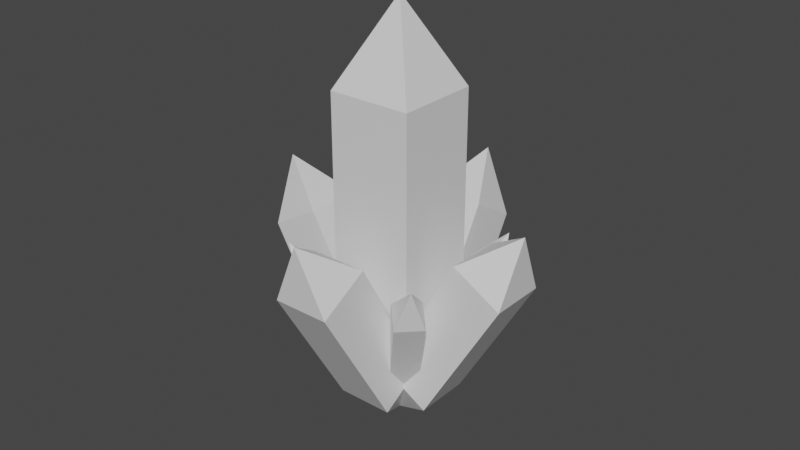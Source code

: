 # Source: cristal.blend  (saved by Blender 2.93.21; exported with 4.5.12 LTS)
import bpy
from mathutils import Matrix  # noqa: F401  (used for matrix-valued properties, if any)

bpy.ops.wm.read_factory_settings(use_empty=True)
scene = bpy.context.scene
scene.name = 'Scene'

# ---- collections
col_collection = bpy.data.collections.new('Collection'); scene.collection.children.link(col_collection)

# ---- materials (node trees are filled in below, after node groups)
mat_material = bpy.data.materials.new('Material')
mat_material.alpha_threshold = 0.0
mat_material.use_transparent_shadow = False
mat_material.line_color = (0.0, 0.0, 0.0, 1.0)

# ---- material node trees
mat_material.use_nodes = True; mat_material.node_tree.nodes.clear()
_N = mat_material.node_tree.nodes; _L = mat_material.node_tree.links
n0 = _N.new('ShaderNodeOutputMaterial'); n0.name = 'Material Output'; n0.location = (300, 300)
n1 = _N.new('ShaderNodeBsdfPrincipled'); n1.name = 'Principled BSDF'; n1.location = (10, 300)
n1.distribution = 'GGX'
n1.subsurface_method = 'BURLEY'
n1.inputs[2].default_value = 0.4
n1.inputs[3].default_value = 1.45
n1.inputs[27].default_value = (0.0, 0.0, 0.0, 1.0)
n1.inputs[28].default_value = 1.0
_L.new(n1.outputs[0], n0.inputs[0])
n0.is_active_output = True

# ---- world
world_world = bpy.data.worlds.new('World'); scene.world = world_world
world_world.use_nodes = True; world_world.node_tree.nodes.clear()
_N = world_world.node_tree.nodes; _L = world_world.node_tree.links
n0 = _N.new('ShaderNodeOutputWorld'); n0.name = 'World Output'; n0.location = (300, 300)
n1 = _N.new('ShaderNodeBackground'); n1.name = 'Background'; n1.location = (10, 300)
n1.inputs[0].default_value = (0.05088, 0.05088, 0.05088, 1.0)
_L.new(n1.outputs[0], n0.inputs[0])
n0.is_active_output = True
world_world.color = (0.05088, 0.05088, 0.05088)
world_world.use_sun_shadow = False
world_world.sun_shadow_jitter_overblur = 0.0

# ---- meshes
me_cube = bpy.data.meshes.new('Cube')
me_cube.from_pydata([(1.0, 1.0, 1.0), (1.0, 1.0, -1.829), (1.0, -1.0, 1.0), (1.0, -1.0, -1.829), (-1.0, 1.0, 1.0), (-1.0, 1.0, -1.829), (-1.0, -1.0, 1.0), (-1.0, -1.0, -1.829), (0.0, 0.0, -2.829), (0.0, 0.0, -2.829), (0.0, 0.0, -2.829), (0.0, 0.0, 2.0), (0.0, 0.0, 2.0), (0.0, 0.0, 2.0), (0.0, 0.0, -2.829), (0.0, 0.0, 2.0)], [], [(0, 4, 15, 13), (3, 2, 6, 7), (7, 6, 4, 5), (5, 1, 10, 8), (1, 0, 2, 3), (5, 4, 0, 1), (13, 15, 12, 11), (8, 10, 14, 9), (3, 7, 9, 14), (6, 2, 11, 12), (1, 3, 14, 10), (7, 5, 8, 9), (4, 6, 12, 15), (2, 0, 13, 11)])
_uv = me_cube.uv_layers.new(name='UVMap')
_uv.uv.foreach_set('vector', [0.625, 0.5, 0.625, 0.25, 0.625, 0.25, 0.625, 0.5, 0.375, 0.75, 0.625, 0.75, 0.625, 1.0, 0.375, 1.0, 0.375, 0.0, 0.625, 0.0, 0.625, 0.25, 0.375, 0.25, 0.375, 0.25, 0.375, 0.5, 0.375, 0.5, 0.375, 0.25, 0.375, 0.5, 0.625, 0.5, 0.625, 0.75, 0.375, 0.75, 0.375, 0.25, 0.625, 0.25, 0.625, 0.5, 0.375, 0.5, 0.625, 0.5, 0.875, 0.5, 0.875, 0.75, 0.625, 0.75, 0.125, 0.5, 0.375, 0.5, 0.375, 0.75, 0.125, 0.75, 0.375, 0.75, 0.375, 1.0, 0.375, 1.0, 0.375, 0.75, 0.625, 1.0, 0.625, 0.75, 0.625, 0.75, 0.625, 1.0, 0.375, 0.5, 0.375, 0.75, 0.375, 0.75, 0.375, 0.5, 0.375, 0.0, 0.375, 0.25, 0.375, 0.25, 0.375, 0.0, 0.625, 0.25, 0.625, 0.0, 0.625, 0.0, 0.625, 0.25, 0.625, 0.75, 0.625, 0.5, 0.625, 0.5, 0.625, 0.75])
me_cube.materials.append(mat_material)
me_cube.use_remesh_preserve_volume = False
me_cube.use_remesh_preserve_attributes = False
me_cube.use_mirror_vertex_groups = False
me_cube.update()
me_cube_001 = bpy.data.meshes.new('Cube.001')
me_cube_001.from_pydata([(1.0, 1.0, 1.0), (1.0, 1.0, -1.829), (1.0, -1.0, 1.0), (1.0, -1.0, -1.829), (-1.0, 1.0, 1.0), (-1.0, 1.0, -1.829), (-1.0, -1.0, 1.0), (-1.0, -1.0, -1.829), (0.0, 0.0, -2.829), (0.0, 0.0, -2.829), (0.0, 0.0, -2.829), (0.0, 0.0, 2.0), (0.0, 0.0, 2.0), (0.0, 0.0, 2.0), (0.0, 0.0, -2.829), (0.0, 0.0, 2.0)], [], [(0, 4, 15, 13), (3, 2, 6, 7), (7, 6, 4, 5), (5, 1, 10, 8), (1, 0, 2, 3), (5, 4, 0, 1), (13, 15, 12, 11), (8, 10, 14, 9), (3, 7, 9, 14), (6, 2, 11, 12), (1, 3, 14, 10), (7, 5, 8, 9), (4, 6, 12, 15), (2, 0, 13, 11)])
_uv = me_cube_001.uv_layers.new(name='UVMap')
_uv.uv.foreach_set('vector', [0.625, 0.5, 0.625, 0.25, 0.625, 0.25, 0.625, 0.5, 0.375, 0.75, 0.625, 0.75, 0.625, 1.0, 0.375, 1.0, 0.375, 0.0, 0.625, 0.0, 0.625, 0.25, 0.375, 0.25, 0.375, 0.25, 0.375, 0.5, 0.375, 0.5, 0.375, 0.25, 0.375, 0.5, 0.625, 0.5, 0.625, 0.75, 0.375, 0.75, 0.375, 0.25, 0.625, 0.25, 0.625, 0.5, 0.375, 0.5, 0.625, 0.5, 0.875, 0.5, 0.875, 0.75, 0.625, 0.75, 0.125, 0.5, 0.375, 0.5, 0.375, 0.75, 0.125, 0.75, 0.375, 0.75, 0.375, 1.0, 0.375, 1.0, 0.375, 0.75, 0.625, 1.0, 0.625, 0.75, 0.625, 0.75, 0.625, 1.0, 0.375, 0.5, 0.375, 0.75, 0.375, 0.75, 0.375, 0.5, 0.375, 0.0, 0.375, 0.25, 0.375, 0.25, 0.375, 0.0, 0.625, 0.25, 0.625, 0.0, 0.625, 0.0, 0.625, 0.25, 0.625, 0.75, 0.625, 0.5, 0.625, 0.5, 0.625, 0.75])
me_cube_001.materials.append(mat_material)
me_cube_001.use_remesh_preserve_volume = False
me_cube_001.use_remesh_preserve_attributes = False
me_cube_001.use_mirror_vertex_groups = False
me_cube_001.update()
me_cube_002 = bpy.data.meshes.new('Cube.002')
me_cube_002.from_pydata([(1.0, 1.0, 1.0), (1.0, 1.0, -1.829), (1.0, -1.0, 1.0), (1.0, -1.0, -1.829), (-1.0, 1.0, 1.0), (-1.0, 1.0, -1.829), (-1.0, -1.0, 1.0), (-1.0, -1.0, -1.829), (0.0, 0.0, -2.829), (0.0, 0.0, -2.829), (0.0, 0.0, -2.829), (0.0, 0.0, 2.0), (0.0, 0.0, 2.0), (0.0, 0.0, 2.0), (0.0, 0.0, -2.829), (0.0, 0.0, 2.0)], [], [(0, 4, 15, 13), (3, 2, 6, 7), (7, 6, 4, 5), (5, 1, 10, 8), (1, 0, 2, 3), (5, 4, 0, 1), (13, 15, 12, 11), (8, 10, 14, 9), (3, 7, 9, 14), (6, 2, 11, 12), (1, 3, 14, 10), (7, 5, 8, 9), (4, 6, 12, 15), (2, 0, 13, 11)])
_uv = me_cube_002.uv_layers.new(name='UVMap')
_uv.uv.foreach_set('vector', [0.625, 0.5, 0.625, 0.25, 0.625, 0.25, 0.625, 0.5, 0.375, 0.75, 0.625, 0.75, 0.625, 1.0, 0.375, 1.0, 0.375, 0.0, 0.625, 0.0, 0.625, 0.25, 0.375, 0.25, 0.375, 0.25, 0.375, 0.5, 0.375, 0.5, 0.375, 0.25, 0.375, 0.5, 0.625, 0.5, 0.625, 0.75, 0.375, 0.75, 0.375, 0.25, 0.625, 0.25, 0.625, 0.5, 0.375, 0.5, 0.625, 0.5, 0.875, 0.5, 0.875, 0.75, 0.625, 0.75, 0.125, 0.5, 0.375, 0.5, 0.375, 0.75, 0.125, 0.75, 0.375, 0.75, 0.375, 1.0, 0.375, 1.0, 0.375, 0.75, 0.625, 1.0, 0.625, 0.75, 0.625, 0.75, 0.625, 1.0, 0.375, 0.5, 0.375, 0.75, 0.375, 0.75, 0.375, 0.5, 0.375, 0.0, 0.375, 0.25, 0.375, 0.25, 0.375, 0.0, 0.625, 0.25, 0.625, 0.0, 0.625, 0.0, 0.625, 0.25, 0.625, 0.75, 0.625, 0.5, 0.625, 0.5, 0.625, 0.75])
me_cube_002.materials.append(mat_material)
me_cube_002.use_remesh_preserve_volume = False
me_cube_002.use_remesh_preserve_attributes = False
me_cube_002.use_mirror_vertex_groups = False
me_cube_002.update()
me_cube_003 = bpy.data.meshes.new('Cube.003')
me_cube_003.from_pydata([(1.0, 1.0, 1.0), (1.0, 1.0, -1.829), (1.0, -1.0, 1.0), (1.0, -1.0, -1.829), (-1.0, 1.0, 1.0), (-1.0, 1.0, -1.829), (-1.0, -1.0, 1.0), (-1.0, -1.0, -1.829), (0.0, 0.0, -2.829), (0.0, 0.0, -2.829), (0.0, 0.0, -2.829), (0.0, 0.0, 2.0), (0.0, 0.0, 2.0), (0.0, 0.0, 2.0), (0.0, 0.0, -2.829), (0.0, 0.0, 2.0)], [], [(0, 4, 15, 13), (3, 2, 6, 7), (7, 6, 4, 5), (5, 1, 10, 8), (1, 0, 2, 3), (5, 4, 0, 1), (13, 15, 12, 11), (8, 10, 14, 9), (3, 7, 9, 14), (6, 2, 11, 12), (1, 3, 14, 10), (7, 5, 8, 9), (4, 6, 12, 15), (2, 0, 13, 11)])
_uv = me_cube_003.uv_layers.new(name='UVMap')
_uv.uv.foreach_set('vector', [0.625, 0.5, 0.625, 0.25, 0.625, 0.25, 0.625, 0.5, 0.375, 0.75, 0.625, 0.75, 0.625, 1.0, 0.375, 1.0, 0.375, 0.0, 0.625, 0.0, 0.625, 0.25, 0.375, 0.25, 0.375, 0.25, 0.375, 0.5, 0.375, 0.5, 0.375, 0.25, 0.375, 0.5, 0.625, 0.5, 0.625, 0.75, 0.375, 0.75, 0.375, 0.25, 0.625, 0.25, 0.625, 0.5, 0.375, 0.5, 0.625, 0.5, 0.875, 0.5, 0.875, 0.75, 0.625, 0.75, 0.125, 0.5, 0.375, 0.5, 0.375, 0.75, 0.125, 0.75, 0.375, 0.75, 0.375, 1.0, 0.375, 1.0, 0.375, 0.75, 0.625, 1.0, 0.625, 0.75, 0.625, 0.75, 0.625, 1.0, 0.375, 0.5, 0.375, 0.75, 0.375, 0.75, 0.375, 0.5, 0.375, 0.0, 0.375, 0.25, 0.375, 0.25, 0.375, 0.0, 0.625, 0.25, 0.625, 0.0, 0.625, 0.0, 0.625, 0.25, 0.625, 0.75, 0.625, 0.5, 0.625, 0.5, 0.625, 0.75])
me_cube_003.materials.append(mat_material)
me_cube_003.use_remesh_preserve_volume = False
me_cube_003.use_remesh_preserve_attributes = False
me_cube_003.use_mirror_vertex_groups = False
me_cube_003.update()
me_cube_004 = bpy.data.meshes.new('Cube.004')
me_cube_004.from_pydata([(1.0, 1.0, 1.0), (1.0, 1.0, -1.829), (1.0, -1.0, 1.0), (1.0, -1.0, -1.829), (-1.0, 1.0, 1.0), (-1.0, 1.0, -1.829), (-1.0, -1.0, 1.0), (-1.0, -1.0, -1.829), (0.0, 0.0, -2.829), (0.0, 0.0, -2.829), (0.0, 0.0, -2.829), (0.0, 0.0, 2.0), (0.0, 0.0, 2.0), (0.0, 0.0, 2.0), (0.0, 0.0, -2.829), (0.0, 0.0, 2.0)], [], [(0, 4, 15, 13), (3, 2, 6, 7), (7, 6, 4, 5), (5, 1, 10, 8), (1, 0, 2, 3), (5, 4, 0, 1), (13, 15, 12, 11), (8, 10, 14, 9), (3, 7, 9, 14), (6, 2, 11, 12), (1, 3, 14, 10), (7, 5, 8, 9), (4, 6, 12, 15), (2, 0, 13, 11)])
_uv = me_cube_004.uv_layers.new(name='UVMap')
_uv.uv.foreach_set('vector', [0.625, 0.5, 0.625, 0.25, 0.625, 0.25, 0.625, 0.5, 0.375, 0.75, 0.625, 0.75, 0.625, 1.0, 0.375, 1.0, 0.375, 0.0, 0.625, 0.0, 0.625, 0.25, 0.375, 0.25, 0.375, 0.25, 0.375, 0.5, 0.375, 0.5, 0.375, 0.25, 0.375, 0.5, 0.625, 0.5, 0.625, 0.75, 0.375, 0.75, 0.375, 0.25, 0.625, 0.25, 0.625, 0.5, 0.375, 0.5, 0.625, 0.5, 0.875, 0.5, 0.875, 0.75, 0.625, 0.75, 0.125, 0.5, 0.375, 0.5, 0.375, 0.75, 0.125, 0.75, 0.375, 0.75, 0.375, 1.0, 0.375, 1.0, 0.375, 0.75, 0.625, 1.0, 0.625, 0.75, 0.625, 0.75, 0.625, 1.0, 0.375, 0.5, 0.375, 0.75, 0.375, 0.75, 0.375, 0.5, 0.375, 0.0, 0.375, 0.25, 0.375, 0.25, 0.375, 0.0, 0.625, 0.25, 0.625, 0.0, 0.625, 0.0, 0.625, 0.25, 0.625, 0.75, 0.625, 0.5, 0.625, 0.5, 0.625, 0.75])
me_cube_004.materials.append(mat_material)
me_cube_004.use_remesh_preserve_volume = False
me_cube_004.use_remesh_preserve_attributes = False
me_cube_004.use_mirror_vertex_groups = False
me_cube_004.update()
me_cube_005 = bpy.data.meshes.new('Cube.005')
me_cube_005.from_pydata([(1.0, 1.0, 1.0), (1.0, 1.0, -1.829), (1.0, -1.0, 1.0), (1.0, -1.0, -1.829), (-1.0, 1.0, 1.0), (-1.0, 1.0, -1.829), (-1.0, -1.0, 1.0), (-1.0, -1.0, -1.829), (0.0, 0.0, -2.829), (0.0, 0.0, -2.829), (0.0, 0.0, -2.829), (0.0, 0.0, 2.0), (0.0, 0.0, 2.0), (0.0, 0.0, 2.0), (0.0, 0.0, -2.829), (0.0, 0.0, 2.0)], [], [(0, 4, 15, 13), (3, 2, 6, 7), (7, 6, 4, 5), (5, 1, 10, 8), (1, 0, 2, 3), (5, 4, 0, 1), (13, 15, 12, 11), (8, 10, 14, 9), (3, 7, 9, 14), (6, 2, 11, 12), (1, 3, 14, 10), (7, 5, 8, 9), (4, 6, 12, 15), (2, 0, 13, 11)])
_uv = me_cube_005.uv_layers.new(name='UVMap')
_uv.uv.foreach_set('vector', [0.625, 0.5, 0.625, 0.25, 0.625, 0.25, 0.625, 0.5, 0.375, 0.75, 0.625, 0.75, 0.625, 1.0, 0.375, 1.0, 0.375, 0.0, 0.625, 0.0, 0.625, 0.25, 0.375, 0.25, 0.375, 0.25, 0.375, 0.5, 0.375, 0.5, 0.375, 0.25, 0.375, 0.5, 0.625, 0.5, 0.625, 0.75, 0.375, 0.75, 0.375, 0.25, 0.625, 0.25, 0.625, 0.5, 0.375, 0.5, 0.625, 0.5, 0.875, 0.5, 0.875, 0.75, 0.625, 0.75, 0.125, 0.5, 0.375, 0.5, 0.375, 0.75, 0.125, 0.75, 0.375, 0.75, 0.375, 1.0, 0.375, 1.0, 0.375, 0.75, 0.625, 1.0, 0.625, 0.75, 0.625, 0.75, 0.625, 1.0, 0.375, 0.5, 0.375, 0.75, 0.375, 0.75, 0.375, 0.5, 0.375, 0.0, 0.375, 0.25, 0.375, 0.25, 0.375, 0.0, 0.625, 0.25, 0.625, 0.0, 0.625, 0.0, 0.625, 0.25, 0.625, 0.75, 0.625, 0.5, 0.625, 0.5, 0.625, 0.75])
me_cube_005.materials.append(mat_material)
me_cube_005.use_remesh_preserve_volume = False
me_cube_005.use_remesh_preserve_attributes = False
me_cube_005.use_mirror_vertex_groups = False
me_cube_005.update()
me_cube_006 = bpy.data.meshes.new('Cube.006')
me_cube_006.from_pydata([(1.0, 1.0, 1.0), (1.0, 1.0, -1.829), (1.0, -1.0, 1.0), (1.0, -1.0, -1.829), (-1.0, 1.0, 1.0), (-1.0, 1.0, -1.829), (-1.0, -1.0, 1.0), (-1.0, -1.0, -1.829), (0.0, 0.0, -2.829), (0.0, 0.0, -2.829), (0.0, 0.0, -2.829), (0.0, 0.0, 2.0), (0.0, 0.0, 2.0), (0.0, 0.0, 2.0), (0.0, 0.0, -2.829), (0.0, 0.0, 2.0)], [], [(0, 4, 15, 13), (3, 2, 6, 7), (7, 6, 4, 5), (5, 1, 10, 8), (1, 0, 2, 3), (5, 4, 0, 1), (13, 15, 12, 11), (8, 10, 14, 9), (3, 7, 9, 14), (6, 2, 11, 12), (1, 3, 14, 10), (7, 5, 8, 9), (4, 6, 12, 15), (2, 0, 13, 11)])
_uv = me_cube_006.uv_layers.new(name='UVMap')
_uv.uv.foreach_set('vector', [0.625, 0.5, 0.625, 0.25, 0.625, 0.25, 0.625, 0.5, 0.375, 0.75, 0.625, 0.75, 0.625, 1.0, 0.375, 1.0, 0.375, 0.0, 0.625, 0.0, 0.625, 0.25, 0.375, 0.25, 0.375, 0.25, 0.375, 0.5, 0.375, 0.5, 0.375, 0.25, 0.375, 0.5, 0.625, 0.5, 0.625, 0.75, 0.375, 0.75, 0.375, 0.25, 0.625, 0.25, 0.625, 0.5, 0.375, 0.5, 0.625, 0.5, 0.875, 0.5, 0.875, 0.75, 0.625, 0.75, 0.125, 0.5, 0.375, 0.5, 0.375, 0.75, 0.125, 0.75, 0.375, 0.75, 0.375, 1.0, 0.375, 1.0, 0.375, 0.75, 0.625, 1.0, 0.625, 0.75, 0.625, 0.75, 0.625, 1.0, 0.375, 0.5, 0.375, 0.75, 0.375, 0.75, 0.375, 0.5, 0.375, 0.0, 0.375, 0.25, 0.375, 0.25, 0.375, 0.0, 0.625, 0.25, 0.625, 0.0, 0.625, 0.0, 0.625, 0.25, 0.625, 0.75, 0.625, 0.5, 0.625, 0.5, 0.625, 0.75])
me_cube_006.materials.append(mat_material)
me_cube_006.use_remesh_preserve_volume = False
me_cube_006.use_remesh_preserve_attributes = False
me_cube_006.use_mirror_vertex_groups = False
me_cube_006.update()
me_cube_007 = bpy.data.meshes.new('Cube.007')
me_cube_007.from_pydata([(1.0, 1.0, 1.0), (1.0, 1.0, -1.829), (1.0, -1.0, 1.0), (1.0, -1.0, -1.829), (-1.0, 1.0, 1.0), (-1.0, 1.0, -1.829), (-1.0, -1.0, 1.0), (-1.0, -1.0, -1.829), (0.0, 0.0, -2.829), (0.0, 0.0, -2.829), (0.0, 0.0, -2.829), (0.0, 0.0, 2.0), (0.0, 0.0, 2.0), (0.0, 0.0, 2.0), (0.0, 0.0, -2.829), (0.0, 0.0, 2.0)], [], [(0, 4, 15, 13), (3, 2, 6, 7), (7, 6, 4, 5), (5, 1, 10, 8), (1, 0, 2, 3), (5, 4, 0, 1), (13, 15, 12, 11), (8, 10, 14, 9), (3, 7, 9, 14), (6, 2, 11, 12), (1, 3, 14, 10), (7, 5, 8, 9), (4, 6, 12, 15), (2, 0, 13, 11)])
_uv = me_cube_007.uv_layers.new(name='UVMap')
_uv.uv.foreach_set('vector', [0.625, 0.5, 0.625, 0.25, 0.625, 0.25, 0.625, 0.5, 0.375, 0.75, 0.625, 0.75, 0.625, 1.0, 0.375, 1.0, 0.375, 0.0, 0.625, 0.0, 0.625, 0.25, 0.375, 0.25, 0.375, 0.25, 0.375, 0.5, 0.375, 0.5, 0.375, 0.25, 0.375, 0.5, 0.625, 0.5, 0.625, 0.75, 0.375, 0.75, 0.375, 0.25, 0.625, 0.25, 0.625, 0.5, 0.375, 0.5, 0.625, 0.5, 0.875, 0.5, 0.875, 0.75, 0.625, 0.75, 0.125, 0.5, 0.375, 0.5, 0.375, 0.75, 0.125, 0.75, 0.375, 0.75, 0.375, 1.0, 0.375, 1.0, 0.375, 0.75, 0.625, 1.0, 0.625, 0.75, 0.625, 0.75, 0.625, 1.0, 0.375, 0.5, 0.375, 0.75, 0.375, 0.75, 0.375, 0.5, 0.375, 0.0, 0.375, 0.25, 0.375, 0.25, 0.375, 0.0, 0.625, 0.25, 0.625, 0.0, 0.625, 0.0, 0.625, 0.25, 0.625, 0.75, 0.625, 0.5, 0.625, 0.5, 0.625, 0.75])
me_cube_007.materials.append(mat_material)
me_cube_007.use_remesh_preserve_volume = False
me_cube_007.use_remesh_preserve_attributes = False
me_cube_007.use_mirror_vertex_groups = False
me_cube_007.update()
me_cube_008 = bpy.data.meshes.new('Cube.008')
me_cube_008.from_pydata([(1.0, 1.0, 1.0), (1.0, 1.0, -1.829), (1.0, -1.0, 1.0), (1.0, -1.0, -1.829), (-1.0, 1.0, 1.0), (-1.0, 1.0, -1.829), (-1.0, -1.0, 1.0), (-1.0, -1.0, -1.829), (0.0, 0.0, -2.829), (0.0, 0.0, -2.829), (0.0, 0.0, -2.829), (0.0, 0.0, 2.0), (0.0, 0.0, 2.0), (0.0, 0.0, 2.0), (0.0, 0.0, -2.829), (0.0, 0.0, 2.0)], [], [(0, 4, 15, 13), (3, 2, 6, 7), (7, 6, 4, 5), (5, 1, 10, 8), (1, 0, 2, 3), (5, 4, 0, 1), (13, 15, 12, 11), (8, 10, 14, 9), (3, 7, 9, 14), (6, 2, 11, 12), (1, 3, 14, 10), (7, 5, 8, 9), (4, 6, 12, 15), (2, 0, 13, 11)])
_uv = me_cube_008.uv_layers.new(name='UVMap')
_uv.uv.foreach_set('vector', [0.625, 0.5, 0.625, 0.25, 0.625, 0.25, 0.625, 0.5, 0.375, 0.75, 0.625, 0.75, 0.625, 1.0, 0.375, 1.0, 0.375, 0.0, 0.625, 0.0, 0.625, 0.25, 0.375, 0.25, 0.375, 0.25, 0.375, 0.5, 0.375, 0.5, 0.375, 0.25, 0.375, 0.5, 0.625, 0.5, 0.625, 0.75, 0.375, 0.75, 0.375, 0.25, 0.625, 0.25, 0.625, 0.5, 0.375, 0.5, 0.625, 0.5, 0.875, 0.5, 0.875, 0.75, 0.625, 0.75, 0.125, 0.5, 0.375, 0.5, 0.375, 0.75, 0.125, 0.75, 0.375, 0.75, 0.375, 1.0, 0.375, 1.0, 0.375, 0.75, 0.625, 1.0, 0.625, 0.75, 0.625, 0.75, 0.625, 1.0, 0.375, 0.5, 0.375, 0.75, 0.375, 0.75, 0.375, 0.5, 0.375, 0.0, 0.375, 0.25, 0.375, 0.25, 0.375, 0.0, 0.625, 0.25, 0.625, 0.0, 0.625, 0.0, 0.625, 0.25, 0.625, 0.75, 0.625, 0.5, 0.625, 0.5, 0.625, 0.75])
me_cube_008.materials.append(mat_material)
me_cube_008.use_remesh_preserve_volume = False
me_cube_008.use_remesh_preserve_attributes = False
me_cube_008.use_mirror_vertex_groups = False
me_cube_008.update()

# ---- objects
ob_cube = bpy.data.objects.new('Cube', me_cube)
ob_cube_001 = bpy.data.objects.new('Cube.001', me_cube_001)
ob_cube_002 = bpy.data.objects.new('Cube.002', me_cube_002)
ob_cube_003 = bpy.data.objects.new('Cube.003', me_cube_003)
ob_cube_004 = bpy.data.objects.new('Cube.004', me_cube_004)
ob_cube_005 = bpy.data.objects.new('Cube.005', me_cube_005)
ob_cube_006 = bpy.data.objects.new('Cube.006', me_cube_006)
ob_cube_007 = bpy.data.objects.new('Cube.007', me_cube_007)
ob_cube_008 = bpy.data.objects.new('Cube.008', me_cube_008)

# ---- transforms, parenting, visibility, modifiers, constraints
ob_cube.location = (-2.82, 0.0, 0.0)
ob_cube.rotation_euler = (0.0, -0.5236, 0.0)
ob_cube.scale = (1.0, 1.0, 2.0)
ob_cube.lock_rotations_4d = False
ob_cube.empty_display_type = 'ARROWS'
ob_cube.lineart.crease_threshold = 0.0
ob_cube_001.location = (0.0, -2.82, 0.0)
ob_cube_001.rotation_euler = (0.5236, 0.0, 0.0)
ob_cube_001.scale = (1.0, 1.0, 2.0)
ob_cube_001.lock_rotations_4d = False
ob_cube_001.empty_display_type = 'ARROWS'
ob_cube_001.lineart.crease_threshold = 0.0
ob_cube_002.location = (2.82, 0.0, 0.0)
ob_cube_002.rotation_euler = (0.0, 0.5236, 0.0)
ob_cube_002.scale = (1.0, 1.0, 2.0)
ob_cube_002.lock_rotations_4d = False
ob_cube_002.empty_display_type = 'ARROWS'
ob_cube_002.lineart.crease_threshold = 0.0
ob_cube_003.location = (0.0, 0.0, 4.0)
ob_cube_003.scale = (1.5, 1.5, 3.0)
ob_cube_003.lock_rotations_4d = False
ob_cube_003.empty_display_type = 'ARROWS'
ob_cube_003.lineart.crease_threshold = 0.0
ob_cube_004.location = (0.0, 2.82, 0.0)
ob_cube_004.rotation_euler = (-0.5236, 0.0, 0.0)
ob_cube_004.scale = (1.0, 1.0, 2.0)
ob_cube_004.lock_rotations_4d = False
ob_cube_004.empty_display_type = 'ARROWS'
ob_cube_004.lineart.crease_threshold = 0.0
ob_cube_005.location = (-1.5, 1.5, -0.75)
ob_cube_005.rotation_euler = (0.0, -0.5236, -0.7854)
ob_cube_005.scale = (0.5, 0.5, 1.5)
ob_cube_005.lock_rotations_4d = False
ob_cube_005.empty_display_type = 'ARROWS'
ob_cube_005.lineart.crease_threshold = 0.0
ob_cube_006.location = (-1.5, -1.5, -0.75)
ob_cube_006.rotation_euler = (0.0, -0.5236, 0.7854)
ob_cube_006.scale = (0.5, 0.5, 1.5)
ob_cube_006.lock_rotations_4d = False
ob_cube_006.empty_display_type = 'ARROWS'
ob_cube_006.lineart.crease_threshold = 0.0
ob_cube_007.location = (1.5, 1.5, -0.75)
ob_cube_007.rotation_euler = (0.0, -0.5236, 3.932)
ob_cube_007.scale = (0.5, 0.5, 1.5)
ob_cube_007.lock_rotations_4d = False
ob_cube_007.empty_display_type = 'ARROWS'
ob_cube_007.lineart.crease_threshold = 0.0
ob_cube_008.location = (1.5, -1.5, -0.75)
ob_cube_008.rotation_euler = (0.0, -0.5236, 2.356)
ob_cube_008.scale = (0.5, 0.5, 1.5)
ob_cube_008.lock_rotations_4d = False
ob_cube_008.empty_display_type = 'ARROWS'
ob_cube_008.lineart.crease_threshold = 0.0

# ---- collection membership
col_collection.objects.link(ob_cube)
col_collection.objects.link(ob_cube_001)
col_collection.objects.link(ob_cube_002)
col_collection.objects.link(ob_cube_003)
col_collection.objects.link(ob_cube_004)
col_collection.objects.link(ob_cube_005)
col_collection.objects.link(ob_cube_006)
col_collection.objects.link(ob_cube_007)
col_collection.objects.link(ob_cube_008)

# ---- scene / render settings (as saved in the file)
scene.frame_start = 1; scene.frame_end = 250; scene.frame_set(0)
scene.render.engine = 'BLENDER_EEVEE_NEXT'
scene.cycles.use_denoising = False
scene.cycles.samples = 128
scene.cycles.sampling_pattern = 'TABULATED_SOBOL'
scene.cycles.use_adaptive_sampling = False
scene.cycles.use_light_tree = False
scene.view_settings.view_transform = 'Filmic'
bpy.context.view_layer.update()

# ---- added for rendering (the .blend has no active camera and no usable light): camera, sun
cam_auto = bpy.data.cameras.new('AutoCamera')
cam_auto.lens = 50.0
cam_auto.sensor_width = 36.0
cam_auto.clip_end = 1000.0
ob_auto_camera = bpy.data.objects.new('AutoCamera', cam_auto)
scene.collection.objects.link(ob_auto_camera)
ob_auto_camera.location = (20.6022, -24.7226, 18.7814)
ob_auto_camera.rotation_euler = (1.09748, -7.21219e-08, 0.694738)
scene.camera = ob_auto_camera
light_auto_sun = bpy.data.lights.new('AutoSun', 'SUN')
light_auto_sun.energy = 3.0
light_auto_sun.angle = 0.0523599
ob_auto_sun = bpy.data.objects.new('AutoSun', light_auto_sun)
scene.collection.objects.link(ob_auto_sun)
ob_auto_sun.rotation_euler = (0.872665, 0.174533, 0.523599)
bpy.context.view_layer.update()
